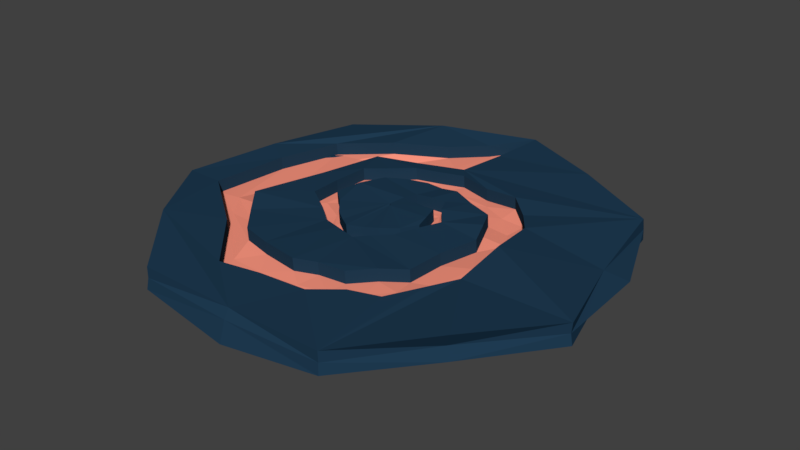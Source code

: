 # Source: StartStone.blend  (saved by Blender 2.77.0; exported with 4.5.12 LTS)
import bpy
from mathutils import Matrix  # noqa: F401  (used for matrix-valued properties, if any)

bpy.ops.wm.read_factory_settings(use_empty=True)
scene = bpy.context.scene
scene.name = 'Scene'

# ---- collections
col_collection_1 = bpy.data.collections.new('Collection 1'); scene.collection.children.link(col_collection_1)

# ---- materials (node trees are filled in below, after node groups)
mat_redglow = bpy.data.materials.new('RedGlow')
mat_redglow.alpha_threshold = 0.0
mat_redglow.use_transparent_shadow = False
mat_redglow.diffuse_color = (1.0, 0.3117, 0.2182, 1.0)
mat_redglow.roughness = 0.5
mat_material_001 = bpy.data.materials.new('Material.001')
mat_material_001.alpha_threshold = 0.0
mat_material_001.use_transparent_shadow = False
mat_material_001.diffuse_color = (0.01394, 0.04457, 0.08533, 1.0)
mat_material_001.roughness = 0.5

# ---- material node trees

# ---- world
world_world = bpy.data.worlds.new('World'); scene.world = world_world
world_world.color = (0.05088, 0.05088, 0.05088)
world_world.use_sun_shadow = False
world_world.sun_shadow_jitter_overblur = 0.0
world_world.cycles.sampling_method = 'MANUAL'

# ---- meshes
me_circle = bpy.data.meshes.new('Circle')
me_circle.from_pydata([(0.004323, 1.012, 0.007527), (-0.7852, 0.6261, -4.184e-05), (-0.967, -0.2207, 4.355e-05), (-0.432, -0.897, 3.433e-05), (0.433, -0.8992, 9.342e-06), (0.9771, -0.223, 5.518e-06), (0.779, 0.6213, 3.868e-05), (-0.0899, 0.08265, -0.0002183), (-0.05806, 0.2181, -0.0008848), (0.07554, 0.2376, 0.0003219), (0.177, 0.08309, -0.000597), (0.09898, -0.1169, -0.001784), (-0.2006, -0.1787, -0.009701), (-0.4033, -0.03675, 0.00192), (-0.3993, 0.2684, 0.002834), (-0.2251, 0.4205, 0.002373), (-0.01092, -0.2378, 0.0002822), (-0.01497, 0.4876, 0.0021), (0.2832, 0.4424, 0.008746), (0.4632, 0.2457, 0.00345), (0.5022, -0.2211, -0.005472), (0.3743, -0.5117, 0.004333), (0.1197, -0.6353, -0.005897), (-0.2695, -0.6904, -0.006293), (-0.7987, -0.2198, -0.0007428), (-0.6903, 0.4106, -0.004336), (-0.2631, 0.6968, 0.001082), (-0.08106, 0.06842, -0.001828), (-0.02225, 0.1638, -0.006567), (0.08253, 0.1504, 0.0016), (0.1175, 0.01585, -0.006549), (0.02108, -0.1182, 0.00204), (-0.2005, -0.1082, 0.001903), (-0.3384, 0.03159, -0.002174), (-0.2705, 0.262, 0.0002172), (-0.09876, 0.3422, -0.004065), (-0.0963, -0.179, 0.001991), (0.04977, 0.3525, -0.00208), (0.2737, 0.2637, -0.006141), (0.3596, 0.0672, -0.01135), (0.3106, -0.2781, -0.01163), (0.1481, -0.4562, 0.001487), (-0.05554, -0.5196, 0.01077), (-0.3525, -0.4686, 0.01855), (-0.552, -0.2358, 0.03052), (-0.4589, 0.4292, -0.009788), (-0.06584, 0.5547, -0.00619), (-0.7799, 0.6243, -0.0945), (0.001362, 0.9957, -0.09447), (-0.9724, -0.2205, -0.0945), (-0.4358, -0.9049, -0.09456), (0.4368, -0.9036, -0.09453), (0.9793, -0.2216, -0.0945), (0.7843, 0.6265, -0.09453), (-0.6911, 0.4157, -0.09451), (-0.2596, 0.6917, -0.09451), (-0.8097, -0.2035, -0.09451), (-0.2696, -0.6831, -0.09451), (0.1167, -0.638, -0.09451), (0.3676, -0.4975, -0.09451), (0.5031, -0.2215, -0.09451), (0.473, 0.2401, -0.09451), (0.2823, 0.4508, -0.09451), (-0.008714, 0.486, -0.09451), (-0.2245, 0.4257, -0.09451), (-0.4051, 0.2702, -0.09451), (-0.4001, -0.04089, -0.09451), (-0.1893, -0.1764, -0.09451), (-0.02878, -0.2316, -0.09451), (0.09665, -0.1162, -0.09451), (0.1769, 0.08455, -0.09451), (0.0816, 0.2401, -0.09451), (-0.05387, 0.22, -0.09451), (-0.089, 0.08455, -0.09451), (-0.4578, 0.4306, -0.09496), (-0.0841, 0.5508, -0.1012), (-0.5592, -0.2107, -0.08533), (-0.36, -0.4661, -0.08448), (-0.06487, -0.5081, -0.0876), (0.1485, -0.453, -0.09097), (0.3028, -0.275, -0.09521), (0.3706, 0.07301, -0.1006), (0.2705, 0.2664, -0.1019), (0.06165, 0.3493, -0.1004), (-0.11, 0.3469, -0.09819), (-0.2743, 0.2669, -0.0951), (-0.3313, 0.03538, -0.09138), (-0.2016, -0.1062, -0.09114), (-0.09334, -0.1785, -0.09155), (0.02216, -0.1175, -0.09378), (0.1209, 0.01559, -0.09674), (0.08057, 0.1495, -0.09799), (-0.02375, 0.1611, -0.09684), (-0.07624, 0.06755, -0.09497), (-0.4662, 0.551, 0.01522), (-0.7615, 0.1242, 0.00157), (-0.4956, -0.4455, 0.0002405), (-0.09122, -0.6528, -0.007612), (0.2456, -0.5525, 0.003423), (0.4501, -0.3543, 0.002432), (0.4977, 0.01704, 0.02892), (0.3835, 0.3526, -0.007573), (0.1274, 0.4583, -0.006023), (-0.1138, 0.4551, 0.001265), (-0.321, 0.3469, -0.001674), (-0.4087, 0.106, 0.001576), (-0.2846, -0.1125, -0.006764), (-0.1132, -0.2092, -0.001797), (0.03215, -0.1801, -0.003485), (0.1263, -0.02784, -0.002874), (0.1164, 0.1595, 0.007662), (0.01327, 0.228, 0.003469), (-0.07348, 0.1521, 0.005741), (-0.269, 0.4783, -0.005286), (-0.5107, 0.133, -0.001226), (-0.4647, -0.3434, 0.01447), (-0.2278, -0.4919, 0.008887), (0.03375, -0.4764, 0.006081), (0.2302, -0.366, 0.001921), (0.3241, -0.1137, -0.007413), (0.3208, 0.1661, 0.002148), (0.1634, 0.2998, -0.003174), (-0.02403, 0.3443, -0.008259), (-0.194, 0.303, 0.001632), (-0.3038, 0.1357, 0.011), (-0.2652, -0.0329, 0.003472), (-0.1446, -0.1468, -0.001209), (-0.0333, -0.1463, -0.001096), (0.07732, -0.05507, -0.006042), (0.1024, 0.08013, -0.0006128), (0.03165, 0.1558, -0.004444), (-0.04501, 0.1156, -0.003976), (-0.08397, 0.07472, -0.0005952), (-0.1369, 0.8451, -0.005701), (-0.03536, 0.7794, -0.008), (-0.4652, 0.5541, -0.04136), (-0.2621, 0.6999, -0.0555), (-0.7605, 0.1273, -0.05501), (-0.6893, 0.4137, -0.06092), (-0.4946, -0.4423, -0.05634), (-0.7977, -0.2167, -0.05732), (-0.09021, -0.6497, -0.06419), (-0.2684, -0.6873, -0.06287), (0.2466, -0.5494, -0.05316), (0.1207, -0.6322, -0.06248), (0.4511, -0.3512, -0.05415), (0.3753, -0.5086, -0.05225), (0.4987, 0.02016, -0.02766), (0.5032, -0.218, -0.06205), (0.3845, 0.3557, -0.06415), (0.4642, 0.2488, -0.05313), (0.1284, 0.4614, -0.0626), (0.2843, 0.4455, -0.04783), (-0.1128, 0.4582, -0.05532), (-0.01396, 0.4908, -0.05448), (-0.32, 0.35, -0.05825), (-0.2241, 0.4236, -0.05421), (-0.4077, 0.1091, -0.055), (-0.3983, 0.2715, -0.05375), (-0.2836, -0.1094, -0.06334), (-0.4023, -0.03363, -0.05466), (-0.1122, -0.2061, -0.05838), (-0.009917, -0.2347, -0.0563), (0.03315, -0.177, -0.06006), (0.1273, -0.02472, -0.05945), (0.09999, -0.1137, -0.05836), (0.1174, 0.1626, -0.04892), (0.178, 0.08622, -0.05718), (0.01428, 0.2311, -0.05311), (0.07655, 0.2407, -0.05626), (-0.07248, 0.1552, -0.05084), (-0.05706, 0.2213, -0.05746), (-0.268, 0.4814, -0.06187), (-0.06483, 0.5578, -0.06277), (-0.5097, 0.1361, -0.05781), (-0.4579, 0.4324, -0.06637), (-0.4637, -0.3403, -0.04211), (-0.551, -0.2327, -0.02606), (-0.2268, -0.4888, -0.04769), (-0.3515, -0.4655, -0.03803), (0.03476, -0.4733, -0.0505), (-0.05453, -0.5165, -0.04581), (0.2312, -0.3629, -0.05466), (0.1491, -0.453, -0.05509), (0.3251, -0.1106, -0.06399), (0.3116, -0.275, -0.06821), (0.3218, 0.1692, -0.05443), (0.3606, 0.07032, -0.06793), (0.1644, 0.3029, -0.05975), (0.2747, 0.2668, -0.06272), (-0.02302, 0.3474, -0.06484), (0.05078, 0.3556, -0.05866), (-0.193, 0.3062, -0.05495), (-0.09775, 0.3453, -0.06065), (-0.3028, 0.1388, -0.04558), (-0.2695, 0.2651, -0.05636), (-0.2642, -0.02978, -0.05311), (-0.3374, 0.03471, -0.05875), (-0.1436, -0.1437, -0.05779), (-0.09529, -0.1759, -0.05459), (-0.0323, -0.1432, -0.05768), (0.07832, -0.05195, -0.06262), (0.02209, -0.1151, -0.05454), (0.1034, 0.08325, -0.05719), (0.1186, 0.01897, -0.06313), (0.03265, 0.1589, -0.06102), (0.08353, 0.1536, -0.05498), (-0.04401, 0.1188, -0.06056), (-0.02124, 0.1669, -0.06315), (-0.08296, 0.07784, -0.05718), (-0.08006, 0.07154, -0.05841), (-0.1359, 0.8482, -0.06228), (-0.06693, 0.1489, -0.05363), (-0.0387, 0.1908, -0.05762), (0.02877, 0.2026, -0.05454), (0.0776, 0.197, -0.05526), (0.1309, 0.1153, -0.05677), (0.153, 0.05206, -0.05583), (0.1097, -0.05183, -0.05424), (0.0602, -0.1154, -0.05699), (-0.006466, -0.173, -0.05667), (-0.0589, -0.2034, -0.05526), (-0.1223, -0.1619, -0.06063), (-0.196, -0.1423, -0.05731), (-0.1995, -0.105, -0.05468), (-0.2556, -0.06064, -0.0556), (-0.1996, -0.1755, -0.06628), (-0.3663, -0.002336, -0.05292), (-0.3613, 0.1416, -0.05632), (-0.3391, 0.2683, -0.05263), (-0.254, 0.3486, -0.05101), (-0.1609, 0.3894, -0.06457), (-0.06017, 0.4156, -0.06056), (0.03034, 0.4158, -0.05437), (0.1651, 0.4073, -0.05942), (0.2786, 0.3568, -0.05945), (0.375, 0.258, -0.06533), (0.4307, 0.1665, -0.05764), (0.4422, -0.06137, -0.0557), (0.4021, -0.2453, -0.06498), (0.3301, -0.3757, -0.05787), (0.2531, -0.4721, -0.05464), (0.1342, -0.5434, -0.05339), (0.02005, -0.5746, -0.053), (-0.1584, -0.5882, -0.05909), (-0.3096, -0.5836, -0.05773), (-0.596, -0.3203, -0.05557), (-0.6849, -0.2077, -0.05038), (-0.602, 0.08023, -0.05988), (-0.5702, 0.4277, -0.05624), (-0.3624, 0.5768, -0.06724), (-0.1673, 0.6265, -0.05434), (-0.03436, 0.7825, -0.06458), (-0.08889, 0.08577, -0.0568), (0.005479, 1.013, -0.04904), (-0.4023, 0.8396, 0.02597), (-0.8886, 0.2028, 0.009037), (-0.7243, -0.5777, 0.02224), (-5.599e-06, -0.8908, -0.008852), (0.722, -0.5758, 0.01976), (0.8512, 0.1943, -0.02425), (0.3967, 0.826, 0.01271), (-0.3777, 0.7878, -0.0691), (-0.8326, 0.1918, -0.05329), (-0.6818, -0.5428, -0.0696), (0.0009396, -0.9435, -0.134), (0.7092, -0.5632, -0.099), (0.8657, 0.1992, -0.08231), (0.3892, 0.8082, -0.08932), (0.7826, 0.6246, -0.04726), (0.9709, -0.2207, -0.04727), (0.4331, -0.8977, -0.04724), (-0.4321, -0.8972, -0.04723), (-0.974, -0.2216, -0.04725), (-0.7852, 0.6273, -0.0473), (0.002306, 1.01, -0.04351), (-0.3583, 0.7572, -0.04476), (-0.739, -0.5881, -0.04758), (0.6909, -0.5504, -0.04724), (0.4061, 0.8489, -0.04575), (-0.7815, 0.1806, -0.04643), (0.0005457, -0.9145, -0.04736), (0.9496, 0.2184, -0.04761)], [], [(261, 134, 46), (20, 259, 5), (6, 101, 19), (114, 44, 13), (117, 41, 118), (122, 111, 37), (125, 32, 7), (128, 27, 31), (255, 1, 256), (257, 3, 258), (72, 93, 73), (93, 72, 92), (72, 71, 92), (92, 71, 91), (71, 70, 91), (91, 70, 90), (70, 69, 90), (90, 69, 89), (69, 68, 89), (89, 68, 88), (88, 68, 87), (68, 67, 87), (87, 67, 86), (67, 66, 86), (65, 86, 66), (86, 65, 85), (65, 64, 85), (85, 64, 84), (64, 63, 84), (84, 63, 83), (63, 62, 83), (83, 62, 82), (62, 61, 82), (82, 61, 81), (61, 60, 81), (81, 60, 80), (60, 59, 80), (80, 59, 79), (59, 58, 79), (79, 58, 78), (58, 57, 78), (78, 57, 77), (57, 56, 77), (77, 56, 76), (56, 54, 76), (76, 54, 74), (54, 55, 74), (74, 55, 75), (55, 48, 75), (75, 268, 53), (266, 60, 52), (62, 75, 53), (66, 67, 76), (68, 79, 78), (70, 71, 82), (73, 86, 85), (88, 93, 89), (262, 263, 47), (264, 265, 50), (267, 269, 282), (281, 51, 271), (263, 273, 280), (279, 48, 275), (266, 270, 278), (264, 272, 277), (262, 274, 276), (118, 40, 16), (116, 179, 178), (10, 164, 109), (115, 177, 176), (11, 163, 108), (45, 174, 114), (12, 161, 226), (133, 254, 0), (46, 172, 113), (12, 159, 106), (132, 253, 7), (8, 170, 171), (105, 160, 157), (131, 210, 27), (9, 168, 169), (104, 158, 155), (28, 205, 208), (10, 166, 167), (103, 156, 153), (29, 203, 206), (109, 165, 11), (102, 154, 151), (30, 201, 204), (108, 162, 16), (101, 152, 149), (127, 202, 31), (107, 162, 161), (133, 136, 211), (19, 147, 100), (126, 224, 198), (106, 160, 13), (27, 209, 132), (20, 145, 99), (125, 224, 32), (14, 157, 158), (28, 207, 131), (21, 143, 98), (33, 194, 197), (15, 155, 156), (130, 206, 205), (22, 141, 97), (123, 195, 34), (17, 153, 154), (30, 203, 129), (96, 142, 139), (122, 193, 35), (102, 152, 18), (128, 202, 201), (95, 140, 137), (121, 191, 37), (101, 150, 19), (127, 199, 200), (25, 135, 94), (38, 186, 189), (20, 147, 148), (134, 254, 252), (126, 199, 36), (39, 184, 187), (99, 146, 21), (33, 196, 125), (40, 182, 185), (22, 143, 144), (34, 194, 124), (41, 180, 183), (97, 142, 23), (35, 192, 123), (116, 181, 42), (24, 139, 140), (122, 191, 190), (115, 179, 43), (25, 137, 138), (38, 188, 121), (134, 173, 46), (114, 177, 44), (26, 135, 136), (39, 186, 120), (113, 175, 45), (119, 185, 184), (7, 170, 112), (118, 183, 182), (8, 168, 111), (117, 181, 180), (9, 166, 110), (171, 170, 212), (210, 207, 212), (171, 213, 168), (208, 205, 214), (169, 215, 166), (206, 203, 216), (167, 217, 164), (204, 201, 218), (165, 219, 163), (202, 200, 220), (199, 198, 221), (162, 222, 161), (224, 196, 223), (226, 225, 159), (158, 157, 228), (197, 194, 228), (158, 229, 155), (195, 192, 230), (156, 231, 153), (193, 190, 232), (154, 233, 151), (191, 188, 234), (152, 235, 149), (189, 186, 236), (150, 237, 147), (187, 184, 238), (148, 239, 145), (185, 182, 240), (146, 241, 143), (183, 180, 242), (144, 243, 141), (181, 178, 244), (142, 245, 139), (179, 176, 246), (140, 247, 137), (177, 174, 248), (138, 249, 135), (175, 172, 250), (136, 251, 211), (211, 252, 254), (211, 251, 252), (251, 173, 252), (250, 251, 136), (250, 172, 251), (172, 173, 251), (135, 250, 136), (135, 249, 250), (249, 175, 250), (248, 249, 138), (248, 174, 249), (174, 175, 249), (137, 248, 138), (137, 247, 248), (247, 177, 248), (246, 247, 140), (246, 176, 247), (176, 177, 247), (139, 246, 140), (139, 245, 246), (245, 179, 246), (244, 245, 142), (244, 178, 245), (178, 179, 245), (141, 244, 142), (141, 243, 244), (243, 181, 244), (242, 243, 144), (242, 180, 243), (180, 181, 243), (143, 242, 144), (143, 241, 242), (241, 183, 242), (240, 241, 146), (240, 182, 241), (182, 183, 241), (145, 240, 146), (145, 239, 240), (239, 185, 240), (238, 239, 148), (238, 184, 239), (184, 185, 239), (147, 238, 148), (147, 237, 238), (237, 187, 238), (236, 237, 150), (236, 186, 237), (186, 187, 237), (149, 236, 150), (149, 235, 236), (235, 189, 236), (234, 235, 152), (234, 188, 235), (188, 189, 235), (151, 234, 152), (151, 233, 234), (233, 191, 234), (232, 233, 154), (232, 190, 233), (190, 191, 233), (153, 232, 154), (153, 231, 232), (231, 193, 232), (230, 231, 156), (230, 192, 231), (192, 193, 231), (155, 230, 156), (155, 229, 230), (229, 195, 230), (228, 229, 158), (228, 194, 229), (194, 195, 229), (228, 227, 197), (228, 157, 227), (157, 160, 227), (159, 227, 160), (159, 225, 227), (225, 197, 227), (223, 225, 226), (223, 196, 225), (196, 197, 225), (161, 223, 226), (161, 222, 223), (222, 224, 223), (221, 222, 162), (221, 198, 222), (198, 224, 222), (220, 221, 162), (220, 200, 221), (200, 199, 221), (163, 220, 162), (163, 219, 220), (219, 202, 220), (218, 219, 165), (218, 201, 219), (201, 202, 219), (164, 218, 165), (164, 217, 218), (217, 204, 218), (216, 217, 167), (216, 203, 217), (203, 204, 217), (166, 216, 167), (166, 215, 216), (215, 206, 216), (214, 215, 169), (214, 205, 215), (205, 206, 215), (168, 214, 169), (168, 213, 214), (213, 208, 214), (212, 213, 171), (212, 207, 213), (207, 208, 213), (212, 209, 210), (212, 170, 209), (170, 253, 209), (255, 274, 1), (275, 255, 0), (48, 276, 275), (277, 3, 257), (2, 277, 257), (273, 264, 277), (278, 5, 259), (4, 278, 259), (271, 266, 278), (279, 0, 261), (6, 279, 261), (269, 268, 279), (280, 2, 256), (274, 256, 1), (274, 263, 280), (258, 271, 4), (272, 258, 3), (50, 281, 272), (260, 269, 6), (270, 260, 5), (270, 267, 282), (58, 51, 265), (54, 49, 262), (4, 22, 258), (255, 256, 25), (46, 6, 261), (261, 0, 134), (20, 4, 259), (20, 5, 100), (6, 46, 18), (113, 45, 15), (15, 103, 113), (17, 102, 46), (113, 103, 46), (5, 260, 100), (100, 260, 19), (46, 103, 17), (46, 102, 18), (19, 260, 6), (6, 18, 101), (104, 15, 45), (45, 114, 14), (44, 115, 106), (43, 116, 12), (42, 16, 107), (12, 106, 115), (42, 107, 116), (115, 43, 12), (14, 104, 45), (105, 14, 114), (116, 107, 12), (13, 105, 114), (44, 106, 13), (108, 16, 40), (119, 39, 10), (108, 40, 11), (10, 109, 119), (11, 40, 119), (39, 120, 10), (121, 37, 9), (120, 38, 10), (109, 11, 119), (9, 110, 121), (8, 111, 122), (123, 34, 8), (122, 35, 8), (10, 38, 110), (123, 8, 35), (110, 38, 121), (37, 111, 9), (112, 8, 34), (124, 33, 125), (112, 34, 124), (126, 36, 7), (7, 112, 124), (124, 125, 7), (32, 126, 7), (127, 31, 27), (128, 30, 129), (129, 29, 130), (130, 28, 131), (27, 132, 7), (130, 131, 129), (128, 129, 27), (36, 127, 27), (27, 7, 36), (129, 131, 27), (75, 48, 268), (266, 51, 60), (267, 52, 60), (267, 60, 61), (74, 75, 64), (63, 64, 75), (267, 61, 53), (63, 75, 62), (53, 61, 62), (74, 64, 65), (74, 65, 76), (77, 76, 67), (68, 78, 67), (67, 78, 77), (76, 65, 66), (68, 80, 79), (80, 68, 69), (80, 69, 81), (82, 81, 70), (84, 83, 72), (72, 85, 84), (71, 72, 83), (81, 69, 70), (71, 83, 82), (85, 72, 73), (73, 88, 87), (87, 86, 73), (90, 89, 93), (88, 73, 93), (93, 92, 91), (91, 90, 93), (267, 53, 269), (281, 265, 51), (263, 49, 273), (279, 268, 48), (266, 52, 270), (264, 50, 272), (262, 47, 274), (16, 42, 117), (117, 118, 16), (116, 43, 179), (10, 167, 164), (115, 44, 177), (11, 165, 163), (45, 175, 174), (12, 107, 161), (133, 211, 254), (46, 173, 172), (12, 226, 159), (132, 209, 253), (8, 112, 170), (105, 13, 160), (131, 207, 210), (9, 111, 168), (104, 14, 158), (28, 130, 205), (10, 110, 166), (103, 15, 156), (29, 129, 203), (109, 164, 165), (102, 17, 154), (30, 128, 201), (108, 163, 162), (101, 18, 152), (127, 200, 202), (107, 16, 162), (133, 26, 136), (19, 150, 147), (126, 32, 224), (106, 159, 160), (27, 210, 209), (20, 148, 145), (125, 196, 224), (14, 105, 157), (28, 208, 207), (21, 146, 143), (33, 124, 194), (15, 104, 155), (130, 29, 206), (22, 144, 141), (123, 192, 195), (17, 103, 153), (30, 204, 203), (96, 23, 142), (122, 190, 193), (102, 151, 152), (128, 31, 202), (95, 24, 140), (121, 188, 191), (101, 149, 150), (127, 36, 199), (25, 138, 135), (38, 120, 186), (20, 100, 147), (134, 0, 254), (126, 198, 199), (39, 119, 184), (99, 145, 146), (33, 197, 196), (40, 118, 182), (22, 98, 143), (34, 195, 194), (41, 117, 180), (97, 141, 142), (35, 193, 192), (116, 178, 181), (24, 96, 139), (122, 37, 191), (115, 176, 179), (25, 95, 137), (38, 189, 188), (134, 252, 173), (114, 174, 177), (26, 94, 135), (39, 187, 186), (113, 172, 175), (119, 40, 185), (7, 253, 170), (118, 41, 183), (8, 171, 168), (117, 42, 181), (9, 169, 166), (255, 276, 274), (275, 276, 255), (48, 262, 276), (277, 272, 3), (2, 273, 277), (273, 49, 264), (278, 270, 5), (4, 271, 278), (271, 51, 266), (279, 275, 0), (6, 269, 279), (269, 53, 268), (280, 273, 2), (274, 280, 256), (274, 47, 263), (258, 281, 271), (272, 281, 258), (50, 265, 281), (260, 282, 269), (270, 282, 260), (270, 52, 267), (264, 49, 56), (264, 56, 57), (59, 60, 51), (58, 59, 51), (265, 264, 57), (57, 58, 265), (262, 48, 55), (54, 56, 49), (262, 55, 54), (49, 263, 262), (24, 2, 257), (257, 258, 23), (4, 20, 99), (21, 98, 4), (4, 99, 21), (96, 24, 257), (22, 97, 258), (23, 96, 257), (4, 98, 22), (23, 258, 97), (133, 0, 255), (256, 2, 95), (2, 24, 95), (26, 133, 255), (25, 94, 255), (256, 95, 25), (94, 26, 255)])
me_circle.polygons.foreach_set('material_index', [1, 1, 1, 1, 1, 1, 1, 1, 1, 1, 0, 0, 0, 0, 0, 0, 0, 0, 0, 0, 0, 0, 0, 0, 0, 0, 0, 0, 0, 0, 0, 0, 0, 0, 0, 0, 0, 0, 0, 0, 0, 0, 0, 0, 0, 0, 0, 0, 0, 1, 1, 1, 1, 1, 1, 1, 1, 1, 1, 1, 1, 1, 1, 1, 1, 1, 1, 1, 1, 1, 1, 1, 1, 1, 1, 1, 1, 1, 1, 1, 1, 1, 1, 1, 1, 1, 1, 1, 1, 1, 1, 1, 1, 1, 1, 1, 1, 1, 1, 1, 1, 1, 1, 1, 1, 1, 1, 1, 1, 1, 1, 1, 1, 1, 1, 1, 1, 1, 1, 1, 1, 1, 1, 1, 1, 1, 1, 1, 1, 1, 1, 1, 1, 1, 1, 1, 1, 1, 1, 1, 1, 1, 1, 1, 1, 1, 1, 1, 1, 0, 0, 0, 0, 0, 0, 0, 0, 0, 0, 0, 0, 0, 0, 0, 0, 0, 0, 0, 0, 0, 0, 0, 0, 0, 0, 0, 0, 0, 0, 0, 0, 0, 0, 0, 0, 0, 0, 0, 0, 0, 0, 0, 0, 0, 0, 0, 0, 0, 0, 0, 0, 0, 0, 0, 0, 0, 0, 0, 0, 0, 0, 0, 0, 0, 0, 0, 0, 0, 0, 0, 0, 0, 0, 0, 0, 0, 0, 0, 0, 0, 0, 0, 0, 0, 0, 0, 0, 0, 0, 0, 0, 0, 0, 0, 0, 0, 0, 0, 0, 0, 0, 0, 0, 0, 0, 0, 0, 0, 0, 0, 0, 0, 0, 0, 0, 0, 0, 0, 0, 0, 0, 0, 0, 0, 0, 0, 0, 0, 0, 0, 0, 0, 0, 0, 0, 0, 0, 0, 0, 0, 0, 0, 0, 0, 0, 0, 0, 0, 0, 0, 0, 0, 0, 0, 0, 1, 1, 1, 1, 1, 1, 1, 1, 1, 1, 1, 1, 1, 1, 1, 1, 1, 1, 1, 1, 1, 1, 1, 1, 1, 1, 1, 1, 1, 1, 1, 1, 1, 1, 1, 1, 1, 1, 1, 1, 1, 1, 1, 1, 1, 1, 1, 1, 1, 1, 1, 1, 1, 1, 1, 1, 1, 1, 1, 1, 1, 1, 1, 1, 1, 1, 1, 1, 1, 1, 1, 1, 1, 1, 1, 1, 1, 1, 1, 1, 1, 1, 1, 1, 1, 1, 1, 1, 1, 1, 1, 1, 1, 1, 1, 1, 1, 1, 1, 1, 1, 1, 1, 1, 1, 1, 1, 1, 1, 1, 1, 1, 1, 1, 1, 1, 1, 1, 1, 1, 1, 1, 1, 1, 1, 1, 1, 1, 1, 1, 1, 1, 1, 1, 1, 1, 1, 1, 1, 1, 1, 1, 1, 1, 1, 1, 1, 1, 1, 1, 1, 1, 1, 1, 1, 1, 1, 1, 1, 1, 1, 1, 1, 1, 1, 1, 1, 1, 1, 1, 1, 1, 1, 1, 1, 1, 1, 1, 1, 1, 1, 1, 1, 1, 1, 1, 1, 1, 1, 1, 1, 1, 1, 1, 1, 1, 1, 1, 1, 1, 1, 1, 1, 1, 1, 1, 1, 1, 1, 1, 1, 1, 1, 1, 1, 1, 1, 1, 1, 1, 1, 1, 1, 1, 1, 1, 1, 1, 1, 1, 1, 1, 1, 1, 1, 1, 1, 1, 1, 1, 1, 1, 1, 1, 1, 1, 1, 1, 1, 1, 1, 1, 1, 1, 1, 1, 1])
me_circle.materials.append(mat_redglow)
me_circle.materials.append(mat_material_001)
me_circle.use_remesh_preserve_volume = False
me_circle.use_remesh_preserve_attributes = False
me_circle.use_mirror_vertex_groups = False
me_circle.update()
me_circle_001 = bpy.data.meshes.new('Circle.001')
me_circle_001.from_pydata([(0.0, 1.0, 0.0), (-0.7818, 0.6235, 0.0), (-0.9749, -0.2225, 0.0), (-0.4339, -0.901, 0.0), (0.4339, -0.901, 0.0), (0.9749, -0.2225, 0.0), (0.7818, 0.6235, 0.0)], [(1, 0), (2, 1), (3, 2), (4, 3), (5, 4), (6, 5), (0, 6)], [])
me_circle_001.use_remesh_preserve_volume = False
me_circle_001.use_remesh_preserve_attributes = False
me_circle_001.use_mirror_vertex_groups = False
me_circle_001.update()

# ---- objects
ob_circle = bpy.data.objects.new('Circle', me_circle)
ob_circle_001 = bpy.data.objects.new('Circle.001', me_circle_001)

# ---- transforms, parenting, visibility, modifiers, constraints
ob_circle.location = (0.0, 0.0, 0.0)
ob_circle.lineart.crease_threshold = 0.0
ob_circle_001.location = (0.0, 0.0, 0.0)
ob_circle_001.lineart.crease_threshold = 0.0

# ---- collection membership
col_collection_1.objects.link(ob_circle)
col_collection_1.objects.link(ob_circle_001)

# ---- scene / render settings (as saved in the file)
scene.frame_start = 1; scene.frame_end = 250; scene.frame_set(2)
scene.render.engine = 'BLENDER_EEVEE_NEXT'
scene.render.resolution_percentage = 50
scene.render.dither_intensity = 0.0
scene.cycles.use_denoising = False
scene.cycles.samples = 128
scene.cycles.sampling_pattern = 'TABULATED_SOBOL'
scene.cycles.light_sampling_threshold = 0.0
scene.cycles.use_adaptive_sampling = False
scene.cycles.use_light_tree = False
scene.cycles.blur_glossy = 0.0
scene.cycles.sample_clamp_indirect = 0.0
scene.view_settings.view_transform = 'Standard'
bpy.context.view_layer.update()

# ---- added for rendering (the .blend has no active camera and no usable light): camera, sun
cam_auto = bpy.data.cameras.new('AutoCamera')
cam_auto.lens = 50.0
cam_auto.sensor_width = 36.0
cam_auto.clip_end = 1000.0
ob_auto_camera = bpy.data.objects.new('AutoCamera', cam_auto)
scene.collection.objects.link(ob_auto_camera)
ob_auto_camera.location = (2.56526, -3.04088, 1.9987)
ob_auto_camera.rotation_euler = (1.09748, -7.21219e-08, 0.694738)
scene.camera = ob_auto_camera
light_auto_sun = bpy.data.lights.new('AutoSun', 'SUN')
light_auto_sun.energy = 3.0
light_auto_sun.angle = 0.0523599
ob_auto_sun = bpy.data.objects.new('AutoSun', light_auto_sun)
scene.collection.objects.link(ob_auto_sun)
ob_auto_sun.rotation_euler = (0.872665, 0.174533, 0.523599)
bpy.context.view_layer.update()
